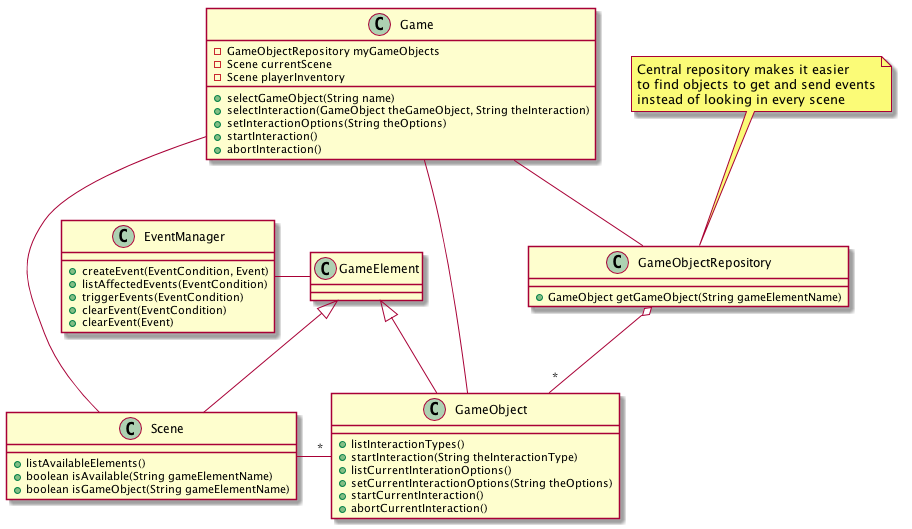

The diagram above was rendered by PlantUML. Its source (embedded in the PNG):
@startuml
Game : +selectGameObject(String name)
Game : -GameObjectRepository myGameObjects
Game : -Scene currentScene
Game : -Scene playerInventory

Game -- Scene

Scene : +listAvailableElements()
Scene : +boolean isAvailable(String gameElementName)
Scene : +boolean isGameObject(String gameElementName)

GameElement <|-- Scene
Scene - "*" GameObject

class GameObjectRepository
note top of GameObjectRepository: Central repository makes it easier\nto find objects to get and send events\ninstead of looking in every scene
Game -- GameObjectRepository
GameObjectRepository : +GameObject getGameObject(String gameElementName)
GameObjectRepository o-- "*" GameObject

GameElement <|-- GameObject
Game -- GameObject
GameObject : +listInteractionTypes()

Game : +selectInteraction(GameObject theGameObject, String theInteraction)
GameObject : +startInteraction(String theInteractionType)
GameObject : +listCurrentInterationOptions()
Game : +setInteractionOptions(String theOptions)
GameObject : +setCurrentInteractionOptions(String theOptions)
Game : +startInteraction()
Game : +abortInteraction()
GameObject : +startCurrentInteraction()
GameObject : +abortCurrentInteraction()

EventManager - GameElement
EventManager : +createEvent(EventCondition, Event)
EventManager : +listAffectedEvents(EventCondition)
EventManager : +triggerEvents(EventCondition)
EventManager : +clearEvent(EventCondition)
EventManager : +clearEvent(Event)
@enduml